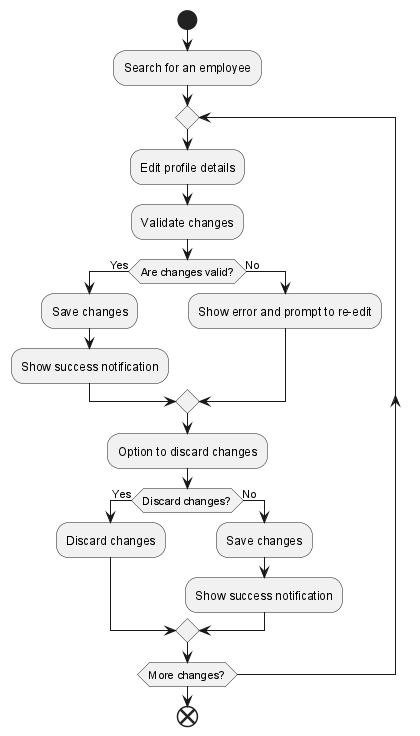

The diagram above was rendered by PlantUML. Its source (embedded in the PNG):
@startuml
start

:Search for an employee;
repeat
    :Edit profile details;
    ->

    :Validate changes;
    if (Are changes valid?) then (Yes)
        :Save changes;
        :Show success notification;
    else (No)
        :Show error and prompt to re-edit;
    endif

    :Option to discard changes;
    if (Discard changes?) then (Yes)
        :Discard changes;
    else (No)
        :Save changes;
        :Show success notification;
    endif
repeat while (More changes?)

end
@enduml